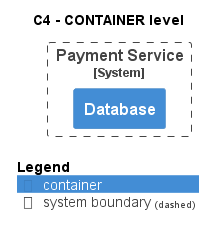

The diagram above was rendered by PlantUML. Its source (embedded in the PNG):
@startuml
!pragma layout smetana
!include ..\..\..\..\.c4s\C4_Container.puml

AddElementTag("state:new", $bgColor=green, $fontColor=#ffffff, $borderColor=green, $shadowing="False")
AddElementTag("state:changed", $bgColor=orange, $fontColor=#ffffff, $borderColor=orange, $shadowing="False")
AddElementTag("state:removed", $bgColor=red, $fontColor=#ffffff, $borderColor=red, $shadowing="False")

AddRelTag("state:new", $textColor=green, $lineColor=green)
AddRelTag("state:changed", $textColor=orange, $lineColor=orange)
AddRelTag("state:removed", $textColor=red, $lineColor=red)

SHOW_PERSON_PORTRAIT()
LAYOUT_TOP_DOWN()

skinparam linetype polyline

title C4 - CONTAINER level


System_Boundary(ECommercePlatform.SoftwareSystems.PaymentService, "Payment Service") {
    Container(ECommercePlatform.SoftwareSystems.PaymentService.Containers.Database, "Database", "", "")
}



SHOW_LEGEND()
@enduml